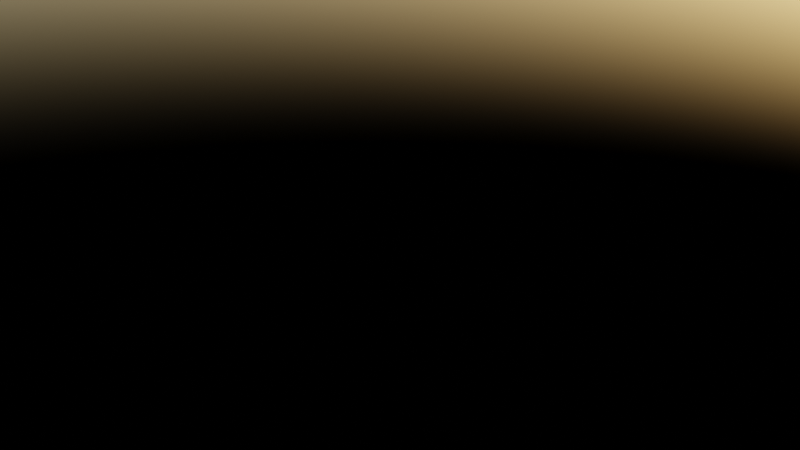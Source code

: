 # Source: MazeMapCreator.blend  (saved by Blender 3.6.11; exported with 4.5.12 LTS)
import bpy
from mathutils import Matrix  # noqa: F401  (used for matrix-valued properties, if any)

bpy.ops.wm.read_factory_settings(use_empty=True)
scene = bpy.context.scene
scene.name = 'Scene'

# ---- collections
col_collection = bpy.data.collections.new('Collection'); scene.collection.children.link(col_collection)

# ---- images (referenced by path relative to the original .blend; pixels are not part of the script)
import os
ASSET_DIR = os.environ.get("B2B_ASSET_DIR", "")  # directory of the original .blend (textures are referenced by path, not embedded)
HERE = os.path.dirname(os.path.abspath(__file__))  # packed textures are extracted next to this script under _unpacked/

def load_image(name, relpath, width, height, colorspace="sRGB"):
    """Load a texture the original file referenced (path relative to the .blend, or extracted next to this script)."""
    p = next((c for c in (os.path.join(HERE, relpath), os.path.join(ASSET_DIR, relpath)) if relpath and os.path.exists(c)), "")
    if p:
        img = bpy.data.images.load(p, check_existing=True)
        img.name = name
    else:  # same state as the original file: an image datablock whose file is absent (Cycles renders it pink)
        img = bpy.data.images.new(name, width, height)
        img.source = "FILE"
        img.filepath = "//" + (relpath or name)
    img.colorspace_settings.name = colorspace
    return img
img_map_21x21_23_png = load_image('map_21x21_23.png', 'map_21x21_23.png', 1024, 1024, 'sRGB')
img_map_21x21_4_png = load_image('map_21x21_4.png', 'map_21x21_4.png', 1024, 1024, 'sRGB')
img_grunge_wall_texture_jpg = load_image('grunge-wall-texture.jpg', 'grunge-wall-texture.jpg', 1024, 1024, 'sRGB')

# ---- materials (node trees are filled in below, after node groups)
mat_material = bpy.data.materials.new('Material')
mat_material.alpha_threshold = 0.0
mat_material.use_transparent_shadow = False
mat_material.roughness = 0.5
mat_material.line_color = (0.0, 0.0, 0.0, 1.0)

# ---- node groups
ng_mapcollor = bpy.data.node_groups.new('MapCollor', 'GeometryNodeTree')
_s = ng_mapcollor.interface.new_socket(name='Vector', in_out='OUTPUT', socket_type='NodeSocketVector')
_s = ng_mapcollor.interface.new_socket(name='Fac', in_out='INPUT', socket_type='NodeSocketFloat')
_s.subtype = 'FACTOR'
_s.default_value = 0.5
_s.min_value = 0.0
_s.max_value = 1.0
_N = ng_mapcollor.nodes; _L = ng_mapcollor.links
n0 = _N.new('NodeGroupOutput'); n0.name = 'Group Output'; n0.location = (555, 0)
n1 = _N.new('NodeGroupInput'); n1.name = 'Group Input'; n1.location = (-565, 0)
n2 = _N.new('ShaderNodeVectorMath'); n2.name = 'Vector Math'; n2.location = (72, 213)
n2.operation = 'MULTIPLY'
n3 = _N.new('ShaderNodeMath'); n3.name = 'Math.003'; n3.location = (-4, -45)
n3.operation = 'SUBTRACT'
n3.inputs[0].default_value = 1.0
n4 = _N.new('ShaderNodeVectorMath'); n4.name = 'Vector Math.001'; n4.location = (226, -84)
n4.operation = 'MULTIPLY'
n5 = _N.new('ShaderNodeValToRGB'); n5.name = 'ColorRamp.001'; n5.location = (-96, -225)
n5.color_ramp.interpolation = 'CARDINAL'
while len(n5.color_ramp.elements) > 1: n5.color_ramp.elements.remove(n5.color_ramp.elements[-1])
n5.color_ramp.elements[0].position = 0.1182; n5.color_ramp.elements[0].color = (0.0999, 0.05951, 0.02956, 1.0)
_e = n5.color_ramp.elements.new(0.3227); _e.color = (0.04059, 0.08329, 0.03413, 1.0)
_e = n5.color_ramp.elements.new(0.4795); _e.color = (0.02035, 0.07379, 0.02527, 1.0)
_e = n5.color_ramp.elements.new(0.5432); _e.color = (0.107, 0.05613, 0.02956, 1.0)
_e = n5.color_ramp.elements.new(0.7364); _e.color = (0.05486, 0.0999, 0.02956, 1.0)
_e = n5.color_ramp.elements.new(0.9955); _e.color = (0.0999, 0.05951, 0.02956, 1.0)
n6 = _N.new('ShaderNodeVectorMath'); n6.name = 'Vector Math.002'; n6.location = (365, 163)
n7 = _N.new('ShaderNodeTexNoise'); n7.name = 'Musgrave Texture'; n7.location = (-365, -236)
n7.width = 150
n7.noise_dimensions = '4D'
n7.normalize = False
n7.inputs[1].default_value = 1.0
n7.inputs[2].default_value = 8.8
n7.inputs[3].default_value = 14.0
n7.inputs[4].default_value = 0.25
n8 = _N.new('ShaderNodeValToRGB'); n8.name = 'ColorRamp'; n8.location = (-337, 236)
n8.color_ramp.interpolation = 'EASE'
while len(n8.color_ramp.elements) > 1: n8.color_ramp.elements.remove(n8.color_ramp.elements[-1])
n8.color_ramp.elements[0].position = 0.04091; n8.color_ramp.elements[0].color = (0.1, 0.05968, 0.02971, 1.0)
_e = n8.color_ramp.elements.new(0.07727); _e.color = (0.1015, 0.1107, 0.1361, 1.0)
_e = n8.color_ramp.elements.new(0.3273); _e.color = (0.1224, 0.1374, 0.1814, 1.0)
_e = n8.color_ramp.elements.new(0.8); _e.color = (0.064, 0.06784, 0.07977, 1.0)
n9 = _N.new('ShaderNodeMath'); n9.name = 'Math.002'; n9.location = (-235, -30)
n9.operation = 'GREATER_THAN'
n9.inputs[1].default_value = 2.98e-08
_L.new(n5.outputs[0], n4.inputs[1])
_L.new(n2.outputs[0], n6.inputs[0])
_L.new(n9.outputs[0], n3.inputs[1])
_L.new(n8.outputs[0], n2.inputs[0])
_L.new(n9.outputs[0], n2.inputs[1])
_L.new(n3.outputs[0], n4.inputs[0])
_L.new(n7.outputs[0], n5.inputs[0])
_L.new(n4.outputs[0], n6.inputs[1])
_L.new(n1.outputs[0], n8.inputs[0])
_L.new(n1.outputs[0], n9.inputs[0])
_L.new(n6.outputs[0], n0.inputs[0])
n0.is_active_output = True
ng_landheightremap = bpy.data.node_groups.new('LandHeightRemap', 'GeometryNodeTree')
_s = ng_landheightremap.interface.new_socket(name='Vector', in_out='OUTPUT', socket_type='NodeSocketVector')
_N = ng_landheightremap.nodes; _L = ng_landheightremap.links
n0 = _N.new('NodeGroupOutput'); n0.name = 'Group Output'; n0.location = (612, 0)
n1 = _N.new('NodeGroupInput'); n1.name = 'Group Input'; n1.location = (-622, 0)
n2 = _N.new('ShaderNodeTexNoise'); n2.name = 'Noise Texture'; n2.location = (-422, 116)
n2.hide = True
n2.noise_dimensions = '4D'
n2.inputs[1].default_value = 0.6
n2.inputs[2].default_value = 22.2
n2.inputs[3].default_value = 4.5
n2.inputs[4].default_value = 0.2917
n3 = _N.new('ShaderNodeValue'); n3.name = 'Value'; n3.location = (-307, -154)
n3.hide = True
n3.outputs[0].default_value = -0.01
n4 = _N.new('ShaderNodeRGBCurve'); n4.name = 'RGB Curves'; n4.location = (-217, 204)
_c = n4.mapping.curves[3]
while len(_c.points) > 2: _c.points.remove(_c.points[-1])
_c.points[0].location = (0.0, 0.0); _c.points[0].handle_type = 'AUTO'
_c.points[1].location = (0.25, 0.1375); _c.points[1].handle_type = 'AUTO'
_p = _c.points.new(0.54091, 0.88125); _p.handle_type = 'AUTO'
_p = _c.points.new(0.68636, 0.93125); _p.handle_type = 'AUTO'
_p = _c.points.new(1.0, 0.99375); _p.handle_type = 'AUTO'
n4.mapping.update()
n4.inputs[0].default_value = 0.2273
n5 = _N.new('ShaderNodeMapRange'); n5.name = 'Map Range'; n5.location = (202, 182)
n6 = _N.new('ShaderNodeCombineXYZ'); n6.name = 'Combine XYZ.001'; n6.location = (422, 232)
n6.hide = True
n7 = _N.new('ShaderNodeValue'); n7.name = 'Value.001'; n7.location = (-233, -232)
n7.outputs[0].default_value = 0.01
_L.new(n5.outputs[0], n6.inputs[2])
_L.new(n4.outputs[0], n5.inputs[0])
_L.new(n7.outputs[0], n5.inputs[4])
_L.new(n3.outputs[0], n5.inputs[3])
_L.new(n2.outputs[0], n4.inputs[1])
_L.new(n6.outputs[0], n0.inputs[0])
n0.is_active_output = True
ng_mapnormalizeheight = bpy.data.node_groups.new('MapNormalizeHeight', 'GeometryNodeTree')
_s = ng_mapnormalizeheight.interface.new_socket(name='Value', in_out='OUTPUT', socket_type='NodeSocketFloat')
_s = ng_mapnormalizeheight.interface.new_socket(name='Value', in_out='INPUT', socket_type='NodeSocketFloat')
_s.default_value = 0.5
_s.min_value = -1e+04
_s.max_value = 1e+04
_N = ng_mapnormalizeheight.nodes; _L = ng_mapnormalizeheight.links
n0 = _N.new('NodeGroupOutput'); n0.name = 'Group Output'; n0.location = (401, 115)
n1 = _N.new('GeometryNodeBlurAttribute'); n1.name = 'Blur Attribute.001'; n1.location = (53, 175)
n2 = _N.new('ShaderNodeMath'); n2.name = 'Math'; n2.location = (-127, 226)
n2.operation = 'GREATER_THAN'
n2.inputs[1].default_value = 0.8
n3 = _N.new('GeometryNodeBlurAttribute'); n3.name = 'Blur Attribute'; n3.location = (-311, 228)
n3.inputs[1].default_value = 0
n4 = _N.new('ShaderNodeMath'); n4.name = 'Math.001'; n4.location = (226, -21)
n4.operation = 'MULTIPLY'
n5 = _N.new('NodeGroupInput'); n5.name = 'Group Input'; n5.location = (-511, 115)
_L.new(n3.outputs[0], n2.inputs[0])
_L.new(n1.outputs[0], n4.inputs[0])
_L.new(n2.outputs[0], n1.inputs[0])
_L.new(n5.outputs[0], n3.inputs[0])
_L.new(n4.outputs[0], n0.inputs[0])
_L.new(n5.outputs[0], n4.inputs[1])
n0.is_active_output = True
ng_wallheightremap = bpy.data.node_groups.new('WallHeightRemap', 'GeometryNodeTree')
_s = ng_wallheightremap.interface.new_socket(name='Result', in_out='OUTPUT', socket_type='NodeSocketFloat')
_s = ng_wallheightremap.interface.new_socket(name='Value', in_out='INPUT', socket_type='NodeSocketFloat')
_s.hide_value = True
_s = ng_wallheightremap.interface.new_socket(name='Image', in_out='INPUT', socket_type='NodeSocketImage')
_N = ng_wallheightremap.nodes; _L = ng_wallheightremap.links
n0 = _N.new('ShaderNodeMath'); n0.name = 'Math'; n0.location = (-42, -230)
n0.operation = 'DIVIDE'
n0.inputs[0].default_value = 1.0
n1 = _N.new('ShaderNodeMapRange'); n1.name = 'Map Range'; n1.location = (424, 137)
n2 = _N.new('ShaderNodeRGBCurve'); n2.name = 'RGB Curves'; n2.location = (-175, 171)
_c = n2.mapping.curves[3]
while len(_c.points) > 2: _c.points.remove(_c.points[-1])
_c.points[0].location = (0.0, 0.0); _c.points[0].handle_type = 'AUTO'
_c.points[1].location = (0.29545, 0.46875); _c.points[1].handle_type = 'AUTO'
_p = _c.points.new(0.53636, 0.81875); _p.handle_type = 'AUTO'
_p = _c.points.new(1.0, 1.0); _p.handle_type = 'AUTO'
n2.mapping.update()
n2.inputs[0].default_value = 0.5591
n3 = _N.new('NodeGroupOutput'); n3.name = 'Group Output'; n3.location = (640, 58)
n4 = _N.new('ShaderNodeMath'); n4.name = 'Math.001'; n4.location = (153, -217)
n4.operation = 'MULTIPLY'
n4.inputs[1].default_value = 4.4
n5 = _N.new('GeometryNodeGroup'); n5.name = 'Group'; n5.location = (-564, 108)
n5.node_tree = ng_mapnormalizeheight
n6 = _N.new('NodeGroupInput'); n6.name = 'Group Input'; n6.location = (-882, 44)
n7 = _N.new('GeometryNodeImageInfo'); n7.name = 'Image Info'; n7.location = (-453, -306)
_L.new(n5.outputs[0], n2.inputs[1])
_L.new(n2.outputs[0], n1.inputs[0])
_L.new(n1.outputs[0], n3.inputs[0])
_L.new(n6.outputs[0], n5.inputs[0])
_L.new(n6.outputs[1], n7.inputs[0])
_L.new(n7.outputs[0], n0.inputs[1])
_L.new(n0.outputs[0], n4.inputs[0])
_L.new(n4.outputs[0], n1.inputs[4])
n3.is_active_output = True
ng_vertsamplegrid = bpy.data.node_groups.new('VertSampleGrid', 'GeometryNodeTree')
_s = ng_vertsamplegrid.interface.new_socket(name='Value', in_out='OUTPUT', socket_type='NodeSocketFloat')
_s = ng_vertsamplegrid.interface.new_socket(name='Input', in_out='INPUT', socket_type='NodeSocketImage')
_N = ng_vertsamplegrid.nodes; _L = ng_vertsamplegrid.links
n0 = _N.new('NodeGroupOutput'); n0.name = 'Group Output'; n0.location = (1485, 0)
n1 = _N.new('ShaderNodeMath'); n1.name = 'Math.001'; n1.location = (1140, -28)
n1.operation = 'MULTIPLY'
n2 = _N.new('ShaderNodeMath'); n2.name = 'Math'; n2.location = (1053, 204)
n2.operation = 'MULTIPLY'
n3 = _N.new('GeometryNodeImageTexture'); n3.name = 'Image Texture'; n3.location = (711, 346)
n3.interpolation = 'Closest'
n3.extension = 'CLIP'
n4 = _N.new('GeometryNodeImageTexture'); n4.name = 'Image Texture.001'; n4.location = (698, 111)
n4.interpolation = 'Closest'
n4.extension = 'CLIP'
n5 = _N.new('GeometryNodeImageTexture'); n5.name = 'Image Texture.003'; n5.location = (743, -443)
n5.interpolation = 'Closest'
n5.extension = 'CLIP'
n6 = _N.new('GeometryNodeImageTexture'); n6.name = 'Image Texture.002'; n6.location = (713, -121)
n6.interpolation = 'Closest'
n6.extension = 'CLIP'
n7 = _N.new('ShaderNodeVectorMath'); n7.name = 'Vector Math.001'; n7.location = (193, 323)
n8 = _N.new('ShaderNodeVectorMath'); n8.name = 'Vector Math.005'; n8.location = (-44, 384)
n8.operation = 'MULTIPLY'
n8.inputs[1].default_value = (1.0, 1.0, 0.0)
n9 = _N.new('ShaderNodeVectorMath'); n9.name = 'Vector Math.006'; n9.location = (-22, 169)
n9.operation = 'MULTIPLY'
n9.inputs[1].default_value = (1.0, -1.0, 0.0)
n10 = _N.new('ShaderNodeVectorMath'); n10.name = 'Vector Math.008'; n10.location = (-52, -291)
n10.operation = 'MULTIPLY'
n10.inputs[1].default_value = (-1.0, -1.0, 0.0)
n11 = _N.new('ShaderNodeVectorMath'); n11.name = 'Vector Math.002'; n11.location = (211, 60)
n12 = _N.new('ShaderNodeVectorMath'); n12.name = 'Vector Math.003'; n12.location = (240, -230)
n12.width = 100
n13 = _N.new('ShaderNodeVectorMath'); n13.name = 'Vector Math.004'; n13.location = (160, -522)
n14 = _N.new('GeometryNodeInputPosition'); n14.name = 'Position'; n14.location = (-1241, -191)
n15 = _N.new('NodeReroute'); n15.name = 'Reroute'; n15.location = (469, -167)
n15.width = 16
n15.socket_idname = 'NodeSocketImage'
n16 = _N.new('NodeReroute'); n16.name = 'Reroute.001'; n16.location = (-515, 133)
n16.width = 16
n16.socket_idname = 'NodeSocketFloat'
n17 = _N.new('NodeReroute'); n17.name = 'Reroute.002'; n17.location = (-535, -175)
n17.width = 16
n17.socket_idname = 'NodeSocketVector'
n18 = _N.new('ShaderNodeVectorMath'); n18.name = 'Vector Math'; n18.location = (-825, -174)
n18.width = 104
n18.inputs[1].default_value = (0.5, 0.5, 0.5)
n19 = _N.new('ShaderNodeVectorMath'); n19.name = 'Vector Math.007'; n19.location = (-44, -101)
n19.operation = 'MULTIPLY'
n19.inputs[1].default_value = (-1.0, 1.0, 0.0)
n20 = _N.new('GeometryNodeImageInfo'); n20.name = 'Image Info'; n20.location = (-1295, 381)
n21 = _N.new('ShaderNodeMath'); n21.name = 'Math.002'; n21.location = (1295, 130)
n21.operation = 'MULTIPLY'
n22 = _N.new('NodeGroupInput'); n22.name = 'Group Input'; n22.location = (-1495, 0)
n23 = _N.new('ShaderNodeMath'); n23.name = 'Math.003'; n23.location = (-912, 522)
n23.operation = 'DIVIDE'
n23.inputs[0].default_value = 0.002
_L.new(n17.outputs[0], n7.inputs[1])
_L.new(n23.outputs[0], n16.inputs[0])
_L.new(n16.outputs[0], n8.inputs[0])
_L.new(n17.outputs[0], n11.inputs[1])
_L.new(n11.outputs[0], n4.inputs[1])
_L.new(n3.outputs[0], n2.inputs[0])
_L.new(n16.outputs[0], n10.inputs[0])
_L.new(n15.outputs[0], n5.inputs[0])
_L.new(n15.outputs[0], n6.inputs[0])
_L.new(n19.outputs[0], n12.inputs[0])
_L.new(n16.outputs[0], n9.inputs[0])
_L.new(n12.outputs[0], n6.inputs[1])
_L.new(n18.outputs[0], n17.inputs[0])
_L.new(n16.outputs[0], n19.inputs[0])
_L.new(n1.outputs[0], n21.inputs[1])
_L.new(n5.outputs[0], n1.inputs[1])
_L.new(n4.outputs[0], n2.inputs[1])
_L.new(n2.outputs[0], n21.inputs[0])
_L.new(n15.outputs[0], n3.inputs[0])
_L.new(n13.outputs[0], n5.inputs[1])
_L.new(n7.outputs[0], n3.inputs[1])
_L.new(n9.outputs[0], n11.inputs[0])
_L.new(n17.outputs[0], n13.inputs[1])
_L.new(n8.outputs[0], n7.inputs[0])
_L.new(n14.outputs[0], n18.inputs[0])
_L.new(n20.outputs[0], n23.inputs[1])
_L.new(n17.outputs[0], n12.inputs[1])
_L.new(n6.outputs[0], n1.inputs[0])
_L.new(n15.outputs[0], n4.inputs[0])
_L.new(n22.outputs[0], n15.inputs[0])
_L.new(n22.outputs[0], n20.inputs[0])
_L.new(n21.outputs[0], n0.inputs[0])
n0.is_active_output = True
ng_imagetogrid = bpy.data.node_groups.new('ImageToGrid', 'GeometryNodeTree')
_s = ng_imagetogrid.interface.new_socket(name='Mesh', in_out='OUTPUT', socket_type='NodeSocketGeometry')
_s = ng_imagetogrid.interface.new_socket(name='Image', in_out='INPUT', socket_type='NodeSocketImage')
ng_imagetogrid.is_modifier = True
_N = ng_imagetogrid.nodes; _L = ng_imagetogrid.links
n0 = _N.new('ShaderNodeMath'); n0.name = 'Math.001'; n0.location = (119, -186)
n0.operation = 'MULTIPLY'
n1 = _N.new('ShaderNodeMath'); n1.name = 'Math'; n1.location = (64, 217)
n1.operation = 'MULTIPLY'
n2 = _N.new('GeometryNodeMeshGrid'); n2.name = 'Grid'; n2.location = (559, 39)
n3 = _N.new('ShaderNodeMath'); n3.name = 'Math.002'; n3.location = (284, 208)
n3.inputs[1].default_value = 1.0
n4 = _N.new('NodeGroupInput'); n4.name = 'Group Input'; n4.location = (-680, 0)
n5 = _N.new('GeometryNodeImageInfo'); n5.name = 'Image Info'; n5.location = (-464, -33)
n6 = _N.new('ShaderNodeMath'); n6.name = 'Math.003'; n6.location = (331, -88)
n6.inputs[0].default_value = 1.0
n7 = _N.new('ShaderNodeValue'); n7.name = 'Value'; n7.location = (-51, -20)
n7.outputs[0].default_value = 1.0
n8 = _N.new('NodeGroupOutput'); n8.name = 'Group Output'; n8.location = (857, 63)
_L.new(n3.outputs[0], n2.inputs[2])
_L.new(n5.outputs[0], n1.inputs[0])
_L.new(n5.outputs[1], n0.inputs[1])
_L.new(n6.outputs[0], n2.inputs[3])
_L.new(n4.outputs[0], n5.inputs[0])
_L.new(n2.outputs[0], n8.inputs[0])
_L.new(n1.outputs[0], n3.inputs[0])
_L.new(n0.outputs[0], n6.inputs[1])
_L.new(n7.outputs[0], n1.inputs[1])
_L.new(n7.outputs[0], n0.inputs[0])
n8.is_active_output = True
ng_mapcreator = bpy.data.node_groups.new('MapCreator', 'GeometryNodeTree')
_s = ng_mapcreator.interface.new_socket(name='Geometry', in_out='OUTPUT', socket_type='NodeSocketGeometry')
_s = ng_mapcreator.interface.new_socket(name='Geometry', in_out='OUTPUT', socket_type='NodeSocketGeometry')
_s = ng_mapcreator.interface.new_socket(name='Value', in_out='OUTPUT', socket_type='NodeSocketFloat')
_s = ng_mapcreator.interface.new_socket(name='Geometry', in_out='INPUT', socket_type='NodeSocketGeometry')
ng_mapcreator.is_modifier = True
_N = ng_mapcreator.nodes; _L = ng_mapcreator.links
n0 = _N.new('NodeFrame'); n0.name = 'Frame'; n0.location = (-236, -277)
n0.label = 'HeightWave'
n0.width = 303
n1 = _N.new('GeometryNodeInputPosition'); n1.name = 'Position'; n1.location = (-3323, 1026)
n1.width = 100
n1.hide = True
n2 = _N.new('ShaderNodeVectorMath'); n2.name = 'Vector Math'; n2.location = (-3056, 1023)
n2.hide = True
n2.inputs[1].default_value = (0.5, 0.5, 0.5)
n3 = _N.new('FunctionNodeInputInt'); n3.name = 'Integer.001'; n3.location = (-3072, 941)
n3.integer = 1
n3.outputs[0].default_value = 0
n4 = _N.new('GeometryNodeGroup'); n4.name = 'Group.006'; n4.location = (1501, -655)
n4.node_tree = ng_mapcollor
n5 = _N.new('GeometryNodeSetPosition'); n5.name = 'Set Position'; n5.location = (400, -86)
n6 = _N.new('ShaderNodeCombineXYZ'); n6.name = 'Combine XYZ'; n6.location = (187, -221)
n6.hide = True
n7 = _N.new('ShaderNodeMath'); n7.name = 'Math.001'; n7.location = (-3, -139)
n7.operation = 'MULTIPLY'
n8 = _N.new('GeometryNodeGroup'); n8.name = 'Group.003'; n8.location = (1015, -277)
n8.node_tree = ng_landheightremap
n9 = _N.new('ShaderNodeMath'); n9.name = 'Math'; n9.location = (356, -304)
n9.operation = 'LESS_THAN'
n9.inputs[1].default_value = 0.1
n10 = _N.new('GeometryNodeGroup'); n10.name = 'Group.004'; n10.location = (28, -526)
n10.node_tree = ng_mapnormalizeheight
n11 = _N.new('ShaderNodeTexNoise'); n11.name = 'Noise Texture'; n11.location = (30, -50)
n11.width = 100
n11.hide = True
n11.inputs[2].default_value = 10.0
n11.inputs[3].default_value = 7.2
n11.inputs[4].default_value = 0.5083
n12 = _N.new('ShaderNodeMapRange'); n12.name = 'Map Range'; n12.location = (159, -63)
n12.width = 114
n12.hide = True
n12.inputs[3].default_value = 0.5
n12.inputs[4].default_value = 1.1
n13 = _N.new('NodeReroute'); n13.name = 'Reroute'; n13.location = (-434, -372)
n13.width = 16
n13.socket_idname = 'NodeSocketFloat'
n14 = _N.new('GeometryNodeGroup'); n14.name = 'Group.002'; n14.location = (-310, -167)
n14.hide = True
n14.node_tree = ng_wallheightremap
n15 = _N.new('GeometryNodeViewer'); n15.name = 'Viewer'; n15.location = (3210, -130)
n16 = _N.new('GeometryNodeSetMaterial'); n16.name = 'Set Material'; n16.location = (2286, 212)
n16.inputs[2].default_value = mat_material
n17 = _N.new('GeometryNodeInputMeshEdgeNeighbors'); n17.name = 'Edge Neighbors'; n17.location = (2369, 704)
n18 = _N.new('ShaderNodeCombineXYZ'); n18.name = 'Combine XYZ.001'; n18.location = (2701, 529)
n19 = _N.new('ShaderNodeSeparateXYZ'); n19.name = 'Separate XYZ'; n19.location = (2510, 482)
n20 = _N.new('GeometryNodeInputPosition'); n20.name = 'Position.001'; n20.location = (2281, 495)
n21 = _N.new('ShaderNodeMath'); n21.name = 'Math.002'; n21.location = (2673, 778)
n21.operation = 'LESS_THAN'
n21.use_clamp = True
n21.inputs[1].default_value = 1.2
n22 = _N.new('GeometryNodeInputImage'); n22.name = 'Image'; n22.location = (-1178, -77)
n22.width = 285
n22.image = img_map_21x21_23_png
n23 = _N.new('GeometryNodeGroup'); n23.name = 'Group.007'; n23.location = (-734, -349)
n23.width = 229
n23.node_tree = ng_vertsamplegrid
n24 = _N.new('GeometryNodeGroup'); n24.name = 'Group'; n24.location = (-567, 50)
n24.node_tree = ng_imagetogrid
n25 = _N.new('GeometryNodeSetPosition'); n25.name = 'Set Position.001'; n25.location = (1329, -101)
n26 = _N.new('GeometryNodeStoreNamedAttribute'); n26.name = 'Store Named Attribute'; n26.location = (2076, 59)
n26.data_type = 'FLOAT_COLOR'
n26.inputs[2].default_value = 'Color'
n27 = _N.new('GeometryNodeSetPosition'); n27.name = 'Set Position.002'; n27.location = (2978, 479)
n28 = _N.new('NodeGroupOutput'); n28.name = 'Group Output'; n28.location = (3335, 234)
n28.inputs[2].default_value = 0.0
n11.parent = n0
n12.parent = n0
_L.new(n24.outputs[0], n5.inputs[0])
_L.new(n7.outputs[0], n6.inputs[2])
_L.new(n6.outputs[0], n5.inputs[3])
_L.new(n22.outputs[0], n24.inputs[0])
_L.new(n5.outputs[0], n25.inputs[0])
_L.new(n9.outputs[0], n25.inputs[1])
_L.new(n8.outputs[0], n25.inputs[3])
_L.new(n26.outputs[0], n16.inputs[0])
_L.new(n11.outputs[0], n12.inputs[0])
_L.new(n14.outputs[0], n7.inputs[0])
_L.new(n4.outputs[0], n26.inputs[3])
_L.new(n22.outputs[0], n14.inputs[1])
_L.new(n10.outputs[0], n4.inputs[0])
_L.new(n12.outputs[0], n7.inputs[1])
_L.new(n1.outputs[0], n2.inputs[0])
_L.new(n27.outputs[0], n28.inputs[0])
_L.new(n22.outputs[0], n23.inputs[0])
_L.new(n13.outputs[0], n14.inputs[0])
_L.new(n13.outputs[0], n9.inputs[0])
_L.new(n13.outputs[0], n10.inputs[0])
_L.new(n23.outputs[0], n13.inputs[0])
_L.new(n17.outputs[0], n21.inputs[0])
_L.new(n16.outputs[0], n27.inputs[0])
_L.new(n20.outputs[0], n19.inputs[0])
_L.new(n19.outputs[0], n18.inputs[0])
_L.new(n19.outputs[1], n18.inputs[1])
_L.new(n18.outputs[0], n27.inputs[2])
_L.new(n21.outputs[0], n27.inputs[1])
_L.new(n25.outputs[0], n26.inputs[0])
_L.new(n27.outputs[0], n15.inputs[0])
n28.is_active_output = True

# ---- material node trees
mat_material.use_nodes = True; mat_material.node_tree.nodes.clear()
_N = mat_material.node_tree.nodes; _L = mat_material.node_tree.links
n0 = _N.new('ShaderNodeTexImage'); n0.name = 'Image Texture'; n0.location = (-340, 41)
n0.image = img_map_21x21_4_png
n1 = _N.new('ShaderNodeTexCoord'); n1.name = 'Texture Coordinate'; n1.location = (-615, 221)
n2 = _N.new('ShaderNodeBsdfPrincipled'); n2.name = 'Principled BSDF'; n2.location = (-31, 444)
n2.distribution = 'GGX'
n2.subsurface_method = 'RANDOM_WALK_SKIN'
n2.inputs[2].default_value = 0.0
n2.inputs[3].default_value = 0.0
n2.inputs[11].default_value = 1.01
n2.inputs[13].default_value = 0.0
n2.inputs[20].default_value = 0.0
n2.inputs[27].default_value = (0.0, 0.0, 0.0, 1.0)
n2.inputs[28].default_value = 1.0
n3 = _N.new('ShaderNodeTexImage'); n3.name = 'Image Texture.001'; n3.location = (-573, 646)
n3.image = img_grunge_wall_texture_jpg
n4 = _N.new('ShaderNodeAttribute'); n4.name = 'Attribute'; n4.location = (-384, 284)
n4.attribute_name = 'Color'
n5 = _N.new('ShaderNodeOutputMaterial'); n5.name = 'Material Output'; n5.location = (450, 312)
_L.new(n2.outputs[0], n5.inputs[0])
_L.new(n1.outputs[3], n0.inputs[0])
_L.new(n4.outputs[0], n2.inputs[0])
n5.is_active_output = True

# ---- world
world_world = bpy.data.worlds.new('World'); scene.world = world_world
world_world.use_nodes = True; world_world.node_tree.nodes.clear()
_N = world_world.node_tree.nodes; _L = world_world.node_tree.links
n0 = _N.new('ShaderNodeOutputWorld'); n0.name = 'World Output'; n0.location = (300, 300)
n1 = _N.new('ShaderNodeTexSky'); n1.name = 'Sky Texture'; n1.location = (-192, 275)
n2 = _N.new('ShaderNodeBackground'); n2.name = 'Background'; n2.location = (18, 300)
_L.new(n2.outputs[0], n0.inputs[0])
_L.new(n1.outputs[0], n2.inputs[0])
n0.is_active_output = True
world_world.color = (0.05088, 0.05088, 0.05088)
world_world.use_sun_shadow = False
world_world.sun_shadow_jitter_overblur = 0.0

# ---- meshes
me_plane_003 = bpy.data.meshes.new('Plane.003')
me_plane_003.from_pydata([(-1.0, -1.0, 0.0), (1.0, -1.0, 0.0), (-1.0, 1.0, 0.0), (1.0, 1.0, 0.0)], [], [(0, 1, 3, 2)])
_uv = me_plane_003.uv_layers.new(name='UVMap')
_uv.uv.foreach_set('vector', [0.0, 0.0, 1.0, 0.0, 1.0, 1.0, 0.0, 1.0])
me_plane_003.update()

# ---- objects
ob_plane = bpy.data.objects.new('Plane', me_plane_003)

# ---- transforms, parenting, visibility, modifiers, constraints
ob_plane.location = (0.0, 0.0, 0.0)
_m = ob_plane.modifiers.new('GeometryNodes', 'NODES')
_m.node_group = ng_mapcreator

# ---- collection membership
col_collection.objects.link(ob_plane)

# ---- scene / render settings (as saved in the file)
scene.frame_start = 1; scene.frame_end = 250; scene.frame_set(1)
scene.render.engine = 'BLENDER_EEVEE_NEXT'
scene.cycles.sampling_pattern = 'TABULATED_SOBOL'
scene.view_settings.view_transform = 'Filmic'
bpy.context.view_layer.update()

# ---- added for rendering (the .blend has no active camera): camera
cam_auto = bpy.data.cameras.new('AutoCamera')
cam_auto.lens = 50.0
cam_auto.sensor_width = 36.0
cam_auto.clip_end = 1000.0
ob_auto_camera = bpy.data.objects.new('AutoCamera', cam_auto)
scene.collection.objects.link(ob_auto_camera)
ob_auto_camera.location = (0.185045, -0.222054, 0.148036)
ob_auto_camera.rotation_euler = (1.09748, -7.21219e-08, 0.694738)
scene.camera = ob_auto_camera
bpy.context.view_layer.update()
